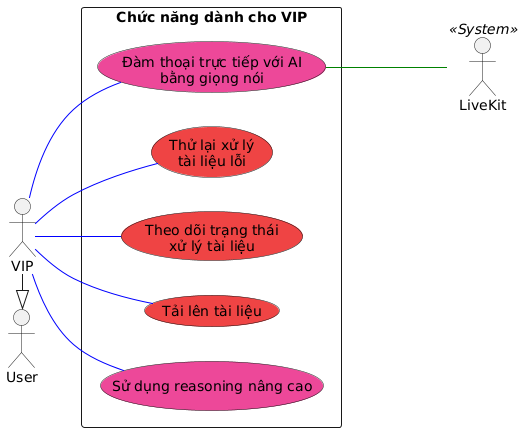

The diagram above was rendered by PlantUML. Its source (embedded in the PNG):
@startuml
left to right direction
skinparam packageStyle rectangle
skinparam shadowing false

actor "User" as User
actor "VIP" as VIP
actor "LiveKit" as LiveKit << System >>

VIP -|> User

rectangle "Chức năng dành cho VIP" {
  usecase "Sử dụng reasoning nâng cao" as UC_AdvancedReasoning #ec4899
  usecase "Tải lên tài liệu" as UC_UploadDocument #ef4444
  usecase "Theo dõi trạng thái\nxử lý tài liệu" as UC_DocumentStatus #ef4444
  usecase "Thử lại xử lý\ntài liệu lỗi" as UC_RetryDocument #ef4444
  usecase "Đàm thoại trực tiếp với AI\nbằng giọng nói" as UC_VoiceChat #ec4899
}

VIP -- UC_AdvancedReasoning #blue
VIP -- UC_VoiceChat #blue
VIP -- UC_UploadDocument #blue
VIP -- UC_DocumentStatus #blue
VIP -- UC_RetryDocument #blue

UC_VoiceChat --- LiveKit #green
@enduml